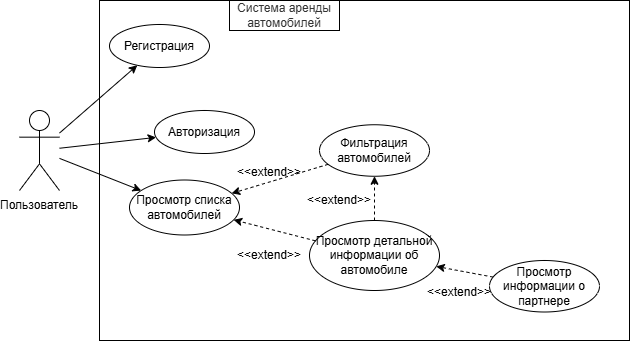

The diagram above was exported from draw.io. Its source (the exported page's mxGraphModel, read from the mxfile embedded in the PNG):
<mxGraphModel dx="572" dy="1305" grid="1" gridSize="10" guides="1" tooltips="1" connect="1" arrows="1" fold="1" page="1" pageScale="1" pageWidth="1169" pageHeight="827" math="0" shadow="0">
  <root>
    <mxCell id="0" />
    <mxCell id="1" parent="0" />
    <mxCell id="P7rH-adqI4oEizSKR4v--1" parent="1" style="shape=umlActor;" value="" vertex="1">
      <mxGeometry height="80" width="40" x="60" y="-370" as="geometry" />
    </mxCell>
    <mxCell id="P7rH-adqI4oEizSKR4v--2" parent="1" style="text;html=1;whiteSpace=wrap;strokeColor=none;fillColor=none;align=center;verticalAlign=middle;rounded=0;" value="Пользователь" vertex="1">
      <mxGeometry height="30" width="60" x="50" y="-290" as="geometry" />
    </mxCell>
    <mxCell id="P7rH-adqI4oEizSKR4v--3" parent="1" style="rounded=0;whiteSpace=wrap;html=1;gradientColor=none;fillColor=none;" value="" vertex="1">
      <mxGeometry height="340" width="530" x="140" y="-480" as="geometry" />
    </mxCell>
    <mxCell id="P7rH-adqI4oEizSKR4v--5" parent="1" style="ellipse;whiteSpace=wrap;html=1;" value="Регистрация" vertex="1">
      <mxGeometry height="43" width="100" x="150" y="-456" as="geometry" />
    </mxCell>
    <mxCell id="P7rH-adqI4oEizSKR4v--6" parent="1" style="ellipse;whiteSpace=wrap;html=1;" value="Авторизация" vertex="1">
      <mxGeometry height="43" width="100" x="195" y="-370" as="geometry" />
    </mxCell>
    <mxCell id="P7rH-adqI4oEizSKR4v--13" edge="1" parent="1" source="P7rH-adqI4oEizSKR4v--1" style="endArrow=classic;html=1;rounded=0;" target="P7rH-adqI4oEizSKR4v--5" value="">
      <mxGeometry height="50" relative="1" width="50" as="geometry">
        <mxPoint x="350" y="-310" as="sourcePoint" />
        <mxPoint x="400" y="-360" as="targetPoint" />
      </mxGeometry>
    </mxCell>
    <mxCell id="P7rH-adqI4oEizSKR4v--14" edge="1" parent="1" source="P7rH-adqI4oEizSKR4v--1" style="endArrow=classic;html=1;rounded=0;" target="P7rH-adqI4oEizSKR4v--6" value="">
      <mxGeometry height="50" relative="1" width="50" as="geometry">
        <mxPoint x="180" y="-272" as="sourcePoint" />
        <mxPoint x="258" y="-340" as="targetPoint" />
      </mxGeometry>
    </mxCell>
    <mxCell id="P7rH-adqI4oEizSKR4v--15" edge="1" parent="1" source="P7rH-adqI4oEizSKR4v--1" style="endArrow=classic;html=1;rounded=0;" target="UZnBK19p4C_pgDL-CKF2-1" value="">
      <mxGeometry height="50" relative="1" width="50" as="geometry">
        <mxPoint x="170" y="-272" as="sourcePoint" />
        <mxPoint x="209.24334662271644" y="-304.1679667518829" as="targetPoint" />
      </mxGeometry>
    </mxCell>
    <mxCell id="P7rH-adqI4oEizSKR4v--22" parent="1" style="text;html=1;whiteSpace=wrap;align=center;verticalAlign=middle;rounded=0;fillColor=#FFFFFF;fontColor=#333333;strokeColor=#000000;" value="Система аренды автомобилей" vertex="1">
      <mxGeometry height="30" width="110" x="270" y="-480" as="geometry" />
    </mxCell>
    <mxCell id="UZnBK19p4C_pgDL-CKF2-1" parent="1" style="ellipse;whiteSpace=wrap;html=1;" value="Просмотр списка автомобилей" vertex="1">
      <mxGeometry height="55" width="110" x="170" y="-300.5" as="geometry" />
    </mxCell>
    <mxCell id="UZnBK19p4C_pgDL-CKF2-2" parent="1" style="ellipse;whiteSpace=wrap;html=1;" value="Фильтрация автомобилей" vertex="1">
      <mxGeometry height="51.5" width="110" x="360" y="-355.75" as="geometry" />
    </mxCell>
    <mxCell id="UZnBK19p4C_pgDL-CKF2-3" parent="1" style="ellipse;whiteSpace=wrap;html=1;" value="Просмотр детальной информации об автомобиле" vertex="1">
      <mxGeometry height="70" width="130" x="350" y="-260" as="geometry" />
    </mxCell>
    <mxCell id="UZnBK19p4C_pgDL-CKF2-5" edge="1" parent="1" source="UZnBK19p4C_pgDL-CKF2-2" style="endArrow=classic;html=1;rounded=0;dashed=1;startArrow=none;startFill=0;endFill=1;" target="UZnBK19p4C_pgDL-CKF2-1" value="">
      <mxGeometry height="50" relative="1" width="50" as="geometry">
        <mxPoint x="332" y="-314" as="sourcePoint" />
        <mxPoint x="280" y="-320" as="targetPoint" />
      </mxGeometry>
    </mxCell>
    <mxCell id="UZnBK19p4C_pgDL-CKF2-6" edge="1" parent="1" source="UZnBK19p4C_pgDL-CKF2-3" style="endArrow=classic;html=1;rounded=0;dashed=1;endFill=1;startArrow=none;startFill=0;" target="UZnBK19p4C_pgDL-CKF2-1" value="">
      <mxGeometry height="50" relative="1" width="50" as="geometry">
        <mxPoint x="502" y="-304" as="sourcePoint" />
        <mxPoint x="450" y="-310" as="targetPoint" />
      </mxGeometry>
    </mxCell>
    <mxCell id="UZnBK19p4C_pgDL-CKF2-9" parent="1" style="ellipse;whiteSpace=wrap;html=1;" value="Просмотр информации о партнере" vertex="1">
      <mxGeometry height="51.5" width="110" x="530" y="-220" as="geometry" />
    </mxCell>
    <mxCell id="UZnBK19p4C_pgDL-CKF2-11" edge="1" parent="1" source="UZnBK19p4C_pgDL-CKF2-9" style="endArrow=classic;html=1;rounded=0;dashed=1;" target="UZnBK19p4C_pgDL-CKF2-3" value="">
      <mxGeometry height="50" relative="1" width="50" as="geometry">
        <mxPoint x="479" y="-245.5" as="sourcePoint" />
        <mxPoint x="246.88123660052543" y="-210.64741078639463" as="targetPoint" />
      </mxGeometry>
    </mxCell>
    <mxCell id="UZnBK19p4C_pgDL-CKF2-13" parent="1" style="text;html=1;whiteSpace=wrap;strokeColor=none;fillColor=none;align=center;verticalAlign=middle;rounded=0;" value="&amp;lt;&amp;lt;extend&amp;gt;&amp;gt;" vertex="1">
      <mxGeometry height="40" width="60" x="470" y="-208.5" as="geometry" />
    </mxCell>
    <mxCell id="I652EBUWXcdY4AiXSJy_-1" parent="1" style="text;html=1;whiteSpace=wrap;strokeColor=none;fillColor=none;align=center;verticalAlign=middle;rounded=0;" value="&amp;lt;&amp;lt;extend&amp;gt;&amp;gt;" vertex="1">
      <mxGeometry height="40" width="60" x="280" y="-328.5" as="geometry" />
    </mxCell>
    <mxCell id="I652EBUWXcdY4AiXSJy_-2" parent="1" style="text;html=1;whiteSpace=wrap;strokeColor=none;fillColor=none;align=center;verticalAlign=middle;rounded=0;" value="&amp;lt;&amp;lt;extend&amp;gt;&amp;gt;" vertex="1">
      <mxGeometry height="40" width="60" x="280" y="-245.5" as="geometry" />
    </mxCell>
    <mxCell id="I652EBUWXcdY4AiXSJy_-3" edge="1" parent="1" source="UZnBK19p4C_pgDL-CKF2-3" style="endArrow=classic;html=1;rounded=0;dashed=1;endFill=1;startArrow=none;startFill=0;" target="UZnBK19p4C_pgDL-CKF2-2" value="">
      <mxGeometry height="50" relative="1" width="50" as="geometry">
        <mxPoint x="422" y="-229" as="sourcePoint" />
        <mxPoint x="340" y="-250" as="targetPoint" />
      </mxGeometry>
    </mxCell>
    <mxCell id="I652EBUWXcdY4AiXSJy_-4" parent="1" style="text;html=1;whiteSpace=wrap;strokeColor=none;fillColor=none;align=center;verticalAlign=middle;rounded=0;" value="&amp;lt;&amp;lt;extend&amp;gt;&amp;gt;" vertex="1">
      <mxGeometry height="40" width="60" x="350" y="-300" as="geometry" />
    </mxCell>
  </root>
</mxGraphModel>